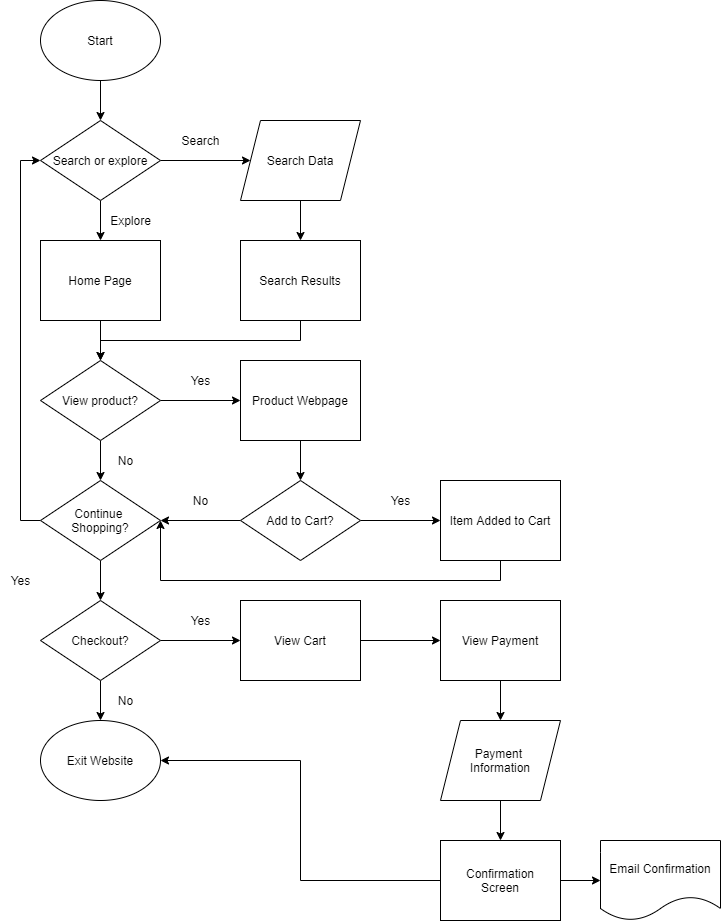

The diagram above was exported from draw.io. Its source (the exported page's mxGraphModel, read from the mxfile embedded in the PNG):
<mxGraphModel dx="478" dy="894" grid="1" gridSize="10" guides="1" tooltips="1" connect="1" arrows="1" fold="1" page="1" pageScale="1" pageWidth="850" pageHeight="1100" math="0" shadow="0">
  <root>
    <mxCell id="0" />
    <mxCell id="1" parent="0" />
    <mxCell id="2" value="Start" style="ellipse;whiteSpace=wrap;html=1;" vertex="1" parent="1">
      <mxGeometry x="40" y="40" width="120" height="80" as="geometry" />
    </mxCell>
    <mxCell id="9" value="" style="edgeStyle=orthogonalEdgeStyle;rounded=0;orthogonalLoop=1;jettySize=auto;html=1;" edge="1" parent="1" source="3" target="8">
      <mxGeometry relative="1" as="geometry" />
    </mxCell>
    <mxCell id="12" value="" style="edgeStyle=orthogonalEdgeStyle;rounded=0;orthogonalLoop=1;jettySize=auto;html=1;" edge="1" parent="1" source="3" target="11">
      <mxGeometry relative="1" as="geometry" />
    </mxCell>
    <mxCell id="3" value="Search or explore" style="rhombus;whiteSpace=wrap;html=1;" vertex="1" parent="1">
      <mxGeometry x="40" y="160" width="120" height="80" as="geometry" />
    </mxCell>
    <mxCell id="7" value="" style="edgeStyle=orthogonalEdgeStyle;rounded=0;orthogonalLoop=1;jettySize=auto;html=1;" edge="1" parent="1" target="3">
      <mxGeometry relative="1" as="geometry">
        <mxPoint x="100" y="120" as="sourcePoint" />
      </mxGeometry>
    </mxCell>
    <mxCell id="17" value="" style="edgeStyle=orthogonalEdgeStyle;rounded=0;orthogonalLoop=1;jettySize=auto;html=1;" edge="1" parent="1" source="8" target="16">
      <mxGeometry relative="1" as="geometry" />
    </mxCell>
    <mxCell id="8" value="Home Page" style="rounded=0;whiteSpace=wrap;html=1;" vertex="1" parent="1">
      <mxGeometry x="40" y="280" width="120" height="80" as="geometry" />
    </mxCell>
    <mxCell id="10" value="Explore" style="text;html=1;align=center;verticalAlign=middle;resizable=0;points=[];autosize=1;" vertex="1" parent="1">
      <mxGeometry x="100" y="250" width="60" height="20" as="geometry" />
    </mxCell>
    <mxCell id="15" value="" style="edgeStyle=orthogonalEdgeStyle;rounded=0;orthogonalLoop=1;jettySize=auto;html=1;" edge="1" parent="1" source="11" target="14">
      <mxGeometry relative="1" as="geometry" />
    </mxCell>
    <mxCell id="11" value="Search Data" style="shape=parallelogram;perimeter=parallelogramPerimeter;whiteSpace=wrap;html=1;fixedSize=1;" vertex="1" parent="1">
      <mxGeometry x="240" y="160" width="120" height="80" as="geometry" />
    </mxCell>
    <mxCell id="13" value="Search" style="text;html=1;align=center;verticalAlign=middle;resizable=0;points=[];autosize=1;" vertex="1" parent="1">
      <mxGeometry x="175" y="170" width="50" height="20" as="geometry" />
    </mxCell>
    <mxCell id="18" style="edgeStyle=orthogonalEdgeStyle;rounded=0;orthogonalLoop=1;jettySize=auto;html=1;entryX=0.5;entryY=0;entryDx=0;entryDy=0;exitX=0.5;exitY=1;exitDx=0;exitDy=0;" edge="1" parent="1" source="14" target="16">
      <mxGeometry relative="1" as="geometry">
        <Array as="points">
          <mxPoint x="300" y="380" />
          <mxPoint x="100" y="380" />
        </Array>
      </mxGeometry>
    </mxCell>
    <mxCell id="14" value="Search Results" style="rounded=0;whiteSpace=wrap;html=1;" vertex="1" parent="1">
      <mxGeometry x="240" y="280" width="120" height="80" as="geometry" />
    </mxCell>
    <mxCell id="22" value="" style="edgeStyle=orthogonalEdgeStyle;rounded=0;orthogonalLoop=1;jettySize=auto;html=1;" edge="1" parent="1" source="16" target="21">
      <mxGeometry relative="1" as="geometry" />
    </mxCell>
    <mxCell id="25" value="" style="edgeStyle=orthogonalEdgeStyle;rounded=0;orthogonalLoop=1;jettySize=auto;html=1;" edge="1" parent="1" source="16">
      <mxGeometry relative="1" as="geometry">
        <mxPoint x="100" y="520" as="targetPoint" />
      </mxGeometry>
    </mxCell>
    <mxCell id="16" value="View product?" style="rhombus;whiteSpace=wrap;html=1;" vertex="1" parent="1">
      <mxGeometry x="40" y="400" width="120" height="80" as="geometry" />
    </mxCell>
    <mxCell id="32" value="" style="edgeStyle=orthogonalEdgeStyle;rounded=0;orthogonalLoop=1;jettySize=auto;html=1;" edge="1" parent="1" source="21" target="31">
      <mxGeometry relative="1" as="geometry" />
    </mxCell>
    <mxCell id="21" value="Product Webpage" style="whiteSpace=wrap;html=1;" vertex="1" parent="1">
      <mxGeometry x="240" y="400" width="120" height="80" as="geometry" />
    </mxCell>
    <mxCell id="23" value="Yes" style="text;html=1;align=center;verticalAlign=middle;resizable=0;points=[];autosize=1;" vertex="1" parent="1">
      <mxGeometry x="180" y="410" width="40" height="20" as="geometry" />
    </mxCell>
    <mxCell id="28" style="edgeStyle=orthogonalEdgeStyle;rounded=0;orthogonalLoop=1;jettySize=auto;html=1;entryX=0;entryY=0.5;entryDx=0;entryDy=0;" edge="1" parent="1" source="27" target="3">
      <mxGeometry relative="1" as="geometry">
        <Array as="points">
          <mxPoint x="20" y="560" />
          <mxPoint x="20" y="200" />
        </Array>
      </mxGeometry>
    </mxCell>
    <mxCell id="40" value="" style="edgeStyle=orthogonalEdgeStyle;rounded=0;orthogonalLoop=1;jettySize=auto;html=1;" edge="1" parent="1" source="27" target="39">
      <mxGeometry relative="1" as="geometry" />
    </mxCell>
    <mxCell id="27" value="Continue &lt;br&gt;Shopping?" style="rhombus;whiteSpace=wrap;html=1;" vertex="1" parent="1">
      <mxGeometry x="40" y="520" width="120" height="80" as="geometry" />
    </mxCell>
    <mxCell id="29" value="No" style="text;html=1;align=center;verticalAlign=middle;resizable=0;points=[];autosize=1;" vertex="1" parent="1">
      <mxGeometry x="110" y="490" width="30" height="20" as="geometry" />
    </mxCell>
    <mxCell id="30" value="Yes" style="text;html=1;align=center;verticalAlign=middle;resizable=0;points=[];autosize=1;" vertex="1" parent="1">
      <mxGeometry y="610" width="40" height="20" as="geometry" />
    </mxCell>
    <mxCell id="34" value="" style="edgeStyle=orthogonalEdgeStyle;rounded=0;orthogonalLoop=1;jettySize=auto;html=1;entryX=0;entryY=0.5;entryDx=0;entryDy=0;" edge="1" parent="1" source="31" target="49">
      <mxGeometry relative="1" as="geometry">
        <mxPoint x="450" y="560" as="targetPoint" />
      </mxGeometry>
    </mxCell>
    <mxCell id="36" value="" style="edgeStyle=orthogonalEdgeStyle;rounded=0;orthogonalLoop=1;jettySize=auto;html=1;" edge="1" parent="1" source="31" target="27">
      <mxGeometry relative="1" as="geometry" />
    </mxCell>
    <mxCell id="31" value="Add to Cart?" style="rhombus;whiteSpace=wrap;html=1;" vertex="1" parent="1">
      <mxGeometry x="240" y="520" width="120" height="80" as="geometry" />
    </mxCell>
    <mxCell id="38" style="edgeStyle=orthogonalEdgeStyle;rounded=0;orthogonalLoop=1;jettySize=auto;html=1;entryX=1;entryY=0.5;entryDx=0;entryDy=0;" edge="1" parent="1" target="27">
      <mxGeometry relative="1" as="geometry">
        <mxPoint x="500" y="600" as="sourcePoint" />
        <Array as="points">
          <mxPoint x="500" y="620" />
          <mxPoint x="160" y="620" />
        </Array>
      </mxGeometry>
    </mxCell>
    <mxCell id="35" value="Yes" style="text;html=1;align=center;verticalAlign=middle;resizable=0;points=[];autosize=1;" vertex="1" parent="1">
      <mxGeometry x="380" y="530" width="40" height="20" as="geometry" />
    </mxCell>
    <mxCell id="37" value="No" style="text;html=1;align=center;verticalAlign=middle;resizable=0;points=[];autosize=1;" vertex="1" parent="1">
      <mxGeometry x="185" y="530" width="30" height="20" as="geometry" />
    </mxCell>
    <mxCell id="42" value="" style="edgeStyle=orthogonalEdgeStyle;rounded=0;orthogonalLoop=1;jettySize=auto;html=1;" edge="1" parent="1" source="39" target="41">
      <mxGeometry relative="1" as="geometry" />
    </mxCell>
    <mxCell id="45" value="" style="edgeStyle=orthogonalEdgeStyle;rounded=0;orthogonalLoop=1;jettySize=auto;html=1;" edge="1" parent="1" source="39" target="44">
      <mxGeometry relative="1" as="geometry" />
    </mxCell>
    <mxCell id="39" value="Checkout?" style="rhombus;whiteSpace=wrap;html=1;" vertex="1" parent="1">
      <mxGeometry x="40" y="640" width="120" height="80" as="geometry" />
    </mxCell>
    <mxCell id="41" value="Exit Website" style="ellipse;whiteSpace=wrap;html=1;" vertex="1" parent="1">
      <mxGeometry x="40" y="760" width="120" height="80" as="geometry" />
    </mxCell>
    <mxCell id="43" value="No" style="text;html=1;align=center;verticalAlign=middle;resizable=0;points=[];autosize=1;" vertex="1" parent="1">
      <mxGeometry x="110" y="730" width="30" height="20" as="geometry" />
    </mxCell>
    <mxCell id="48" value="" style="edgeStyle=orthogonalEdgeStyle;rounded=0;orthogonalLoop=1;jettySize=auto;html=1;" edge="1" parent="1" source="44" target="47">
      <mxGeometry relative="1" as="geometry" />
    </mxCell>
    <mxCell id="44" value="View Cart" style="whiteSpace=wrap;html=1;" vertex="1" parent="1">
      <mxGeometry x="240" y="640" width="120" height="80" as="geometry" />
    </mxCell>
    <mxCell id="46" value="Yes" style="text;html=1;align=center;verticalAlign=middle;resizable=0;points=[];autosize=1;" vertex="1" parent="1">
      <mxGeometry x="180" y="650" width="40" height="20" as="geometry" />
    </mxCell>
    <mxCell id="51" value="" style="edgeStyle=orthogonalEdgeStyle;rounded=0;orthogonalLoop=1;jettySize=auto;html=1;" edge="1" parent="1" source="47" target="50">
      <mxGeometry relative="1" as="geometry" />
    </mxCell>
    <mxCell id="47" value="View Payment" style="whiteSpace=wrap;html=1;" vertex="1" parent="1">
      <mxGeometry x="440" y="640" width="120" height="80" as="geometry" />
    </mxCell>
    <mxCell id="49" value="Item Added to Cart" style="whiteSpace=wrap;html=1;" vertex="1" parent="1">
      <mxGeometry x="440" y="520" width="120" height="80" as="geometry" />
    </mxCell>
    <mxCell id="53" value="" style="edgeStyle=orthogonalEdgeStyle;rounded=0;orthogonalLoop=1;jettySize=auto;html=1;" edge="1" parent="1" source="50" target="52">
      <mxGeometry relative="1" as="geometry" />
    </mxCell>
    <mxCell id="50" value="Payment&amp;nbsp;&lt;br&gt;Information" style="shape=parallelogram;perimeter=parallelogramPerimeter;whiteSpace=wrap;html=1;fixedSize=1;" vertex="1" parent="1">
      <mxGeometry x="440" y="760" width="120" height="80" as="geometry" />
    </mxCell>
    <mxCell id="55" value="" style="edgeStyle=orthogonalEdgeStyle;rounded=0;orthogonalLoop=1;jettySize=auto;html=1;" edge="1" parent="1" source="52" target="54">
      <mxGeometry relative="1" as="geometry" />
    </mxCell>
    <mxCell id="56" style="edgeStyle=orthogonalEdgeStyle;rounded=0;orthogonalLoop=1;jettySize=auto;html=1;entryX=1;entryY=0.5;entryDx=0;entryDy=0;" edge="1" parent="1" source="52" target="41">
      <mxGeometry relative="1" as="geometry" />
    </mxCell>
    <mxCell id="52" value="Confirmation&lt;br&gt;Screen" style="whiteSpace=wrap;html=1;" vertex="1" parent="1">
      <mxGeometry x="440" y="880" width="120" height="80" as="geometry" />
    </mxCell>
    <mxCell id="54" value="Email Confirmation" style="shape=document;whiteSpace=wrap;html=1;boundedLbl=1;" vertex="1" parent="1">
      <mxGeometry x="600" y="880" width="120" height="80" as="geometry" />
    </mxCell>
  </root>
</mxGraphModel>